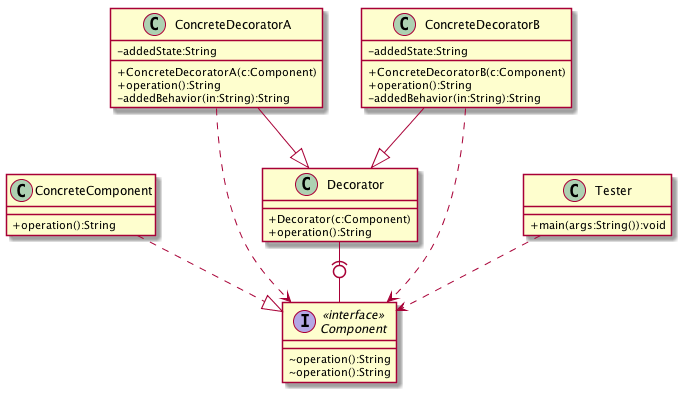

The diagram above was rendered by PlantUML. Its source (embedded in the PNG):
@startuml
skinparam classAttributeIconSize 0
class ConcreteComponent {
+operation():String
}
class ConcreteDecoratorA {
-addedState:String
+ConcreteDecoratorA(c:Component)
+operation():String
-addedBehavior(in:String):String
}
class ConcreteDecoratorB {
-addedState:String
+ConcreteDecoratorB(c:Component)
+operation():String
-addedBehavior(in:String):String
}
class Decorator {
+Decorator(c:Component)
+operation():String
}
class Tester {
+main(args:String()):void
}
interface Component<<interface>> {
~operation():String
~operation():String
}
ConcreteComponent..|>Component
ConcreteDecoratorA--|>Decorator
ConcreteDecoratorA..> Component
ConcreteDecoratorB--|>Decorator
ConcreteDecoratorB..> Component
Decorator-(0-Component
Tester..> Component
@enduml